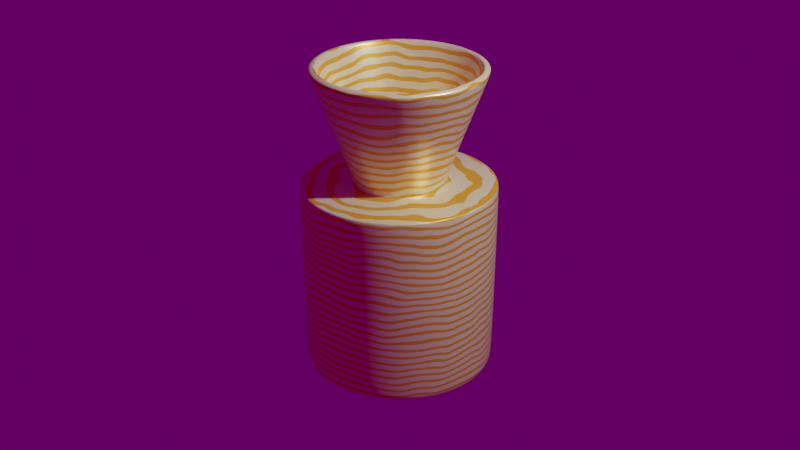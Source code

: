 # Source: vase.blend  (saved by Blender 2.82.7; exported with 4.5.12 LTS)
import bpy
from mathutils import Matrix  # noqa: F401  (used for matrix-valued properties, if any)

bpy.ops.wm.read_factory_settings(use_empty=True)
scene = bpy.context.scene
scene.name = 'Scene'

# ---- collections
col_collection = bpy.data.collections.new('Collection'); scene.collection.children.link(col_collection)

# ---- images (referenced by path relative to the original .blend; pixels are not part of the script)
import os
ASSET_DIR = os.environ.get("B2B_ASSET_DIR", "")  # directory of the original .blend (textures are referenced by path, not embedded)
HERE = os.path.dirname(os.path.abspath(__file__))  # packed textures are extracted next to this script under _unpacked/

def load_image(name, relpath, width, height, colorspace="sRGB"):
    """Load a texture the original file referenced (path relative to the .blend, or extracted next to this script)."""
    p = next((c for c in (os.path.join(HERE, relpath), os.path.join(ASSET_DIR, relpath)) if relpath and os.path.exists(c)), "")
    if p:
        img = bpy.data.images.load(p, check_existing=True)
        img.name = name
    else:  # same state as the original file: an image datablock whose file is absent (Cycles renders it pink)
        img = bpy.data.images.new(name, width, height)
        img.source = "FILE"
        img.filepath = "//" + (relpath or name)
    img.colorspace_settings.name = colorspace
    return img
img_photo_studio_01_2k_hdr = load_image('photo_studio_01_2k.hdr', 'photo_studio_01_2k.hdr', 1024, 1024, 'Linear Rec.709')

# ---- materials (node trees are filled in below, after node groups)
mat_vase = bpy.data.materials.new('vase')
mat_vase.use_transparent_shadow = False

# ---- material node trees
mat_vase.use_nodes = True; mat_vase.node_tree.nodes.clear()
_N = mat_vase.node_tree.nodes; _L = mat_vase.node_tree.links
n0 = _N.new('ShaderNodeOutputMaterial'); n0.name = 'Material Output'; n0.location = (432, 300)
n1 = _N.new('ShaderNodeMapping'); n1.name = 'Mapping'; n1.location = (-1401, 376)
n1.inputs[1].default_value = (0.0, 0.0, -3.9)
n2 = _N.new('ShaderNodeTexCoord'); n2.name = 'Texture Coordinate'; n2.location = (-1609, 370)
n3 = _N.new('ShaderNodeTexWave'); n3.name = 'Wave Texture'; n3.location = (-1197, 379)
n3.wave_type = 'RINGS'
n3.bands_direction = 'DIAGONAL'
n3.rings_direction = 'SPHERICAL'
n3.inputs[1].default_value = 4.0
n3.inputs[2].default_value = 10.1
n3.inputs[4].default_value = 0.3
n3.inputs[6].default_value = 1.571
n4 = _N.new('ShaderNodeValToRGB'); n4.name = 'ColorRamp.001'; n4.location = (-1022, 294)
n4.color_ramp.interpolation = 'CONSTANT'
while len(n4.color_ramp.elements) > 1: n4.color_ramp.elements.remove(n4.color_ramp.elements[-1])
n4.color_ramp.elements[0].position = 0.0; n4.color_ramp.elements[0].color = (0.0, 0.0, 0.0, 1.0)
_e = n4.color_ramp.elements.new(0.3318); _e.color = (1.0, 1.0, 1.0, 1.0)
n5 = _N.new('ShaderNodeValToRGB'); n5.name = 'ColorRamp'; n5.location = (-634, 342)
while len(n5.color_ramp.elements) > 1: n5.color_ramp.elements.remove(n5.color_ramp.elements[-1])
n5.color_ramp.elements[0].position = 0.0; n5.color_ramp.elements[0].color = (1.0, 0.4677, 0.03936, 1.0)
_e = n5.color_ramp.elements.new(1.0); _e.color = (1.0, 0.9086, 0.5681, 1.0)
n6 = _N.new('ShaderNodeBsdfPrincipled'); n6.name = 'Principled BSDF'; n6.location = (-65, 455)
n6.distribution = 'GGX'
n6.subsurface_method = 'BURLEY'
n6.inputs[1].default_value = 0.3045
n6.inputs[2].default_value = 0.35
n6.inputs[3].default_value = 1.45
n6.inputs[13].default_value = 0.5318
n6.inputs[27].default_value = (0.0, 0.0, 0.0, 1.0)
n6.inputs[28].default_value = 1.0
_L.new(n3.outputs[0], n4.inputs[0])
_L.new(n1.outputs[0], n3.inputs[0])
_L.new(n2.outputs[3], n1.inputs[0])
_L.new(n4.outputs[0], n5.inputs[0])
_L.new(n5.outputs[0], n6.inputs[0])
_L.new(n6.outputs[0], n0.inputs[0])
n0.is_active_output = True

# ---- world
world_world = bpy.data.worlds.new('World'); scene.world = world_world
world_world.use_nodes = True; world_world.node_tree.nodes.clear()
_N = world_world.node_tree.nodes; _L = world_world.node_tree.links
n0 = _N.new('ShaderNodeOutputWorld'); n0.name = 'World Output'; n0.location = (300, 300)
n1 = _N.new('ShaderNodeTexEnvironment'); n1.name = 'Environment Texture'; n1.location = (-295, 296)
n1.image = img_photo_studio_01_2k_hdr
n2 = _N.new('ShaderNodeBackground'); n2.name = 'Background'; n2.location = (10, 300)
n2.inputs[1].default_value = 0.1
_L.new(n2.outputs[0], n0.inputs[0])
_L.new(n1.outputs[0], n2.inputs[0])
n0.is_active_output = True
world_world.color = (0.05088, 0.05088, 0.05088)
world_world.use_sun_shadow = False
world_world.sun_shadow_jitter_overblur = 0.0

# ---- cameras
cam_camera = bpy.data.cameras.new('Camera')
cam_camera.clip_end = 100.0
cam_camera.ortho_scale = 7.314

# ---- lights
light_light = bpy.data.lights.new('Light', 'POINT')
light_light.transmission_factor = 0.0
light_light.energy = 1000.0
light_light.shadow_soft_size = 0.1
light_light.shadow_maximum_resolution = 0.006
light_light.use_absolute_resolution = True

# ---- meshes
me_cylinder = bpy.data.meshes.new('Cylinder')
me_cylinder.from_pydata([(0.1727, 0.8682, 2.178), (-1.236e-07, 0.8852, 2.178), (0.3387, 0.8178, 2.178), (0.4918, 0.736, 2.178), (0.6259, 0.6259, 2.178), (0.736, 0.4918, 2.178), (0.8178, 0.3387, 2.178), (0.8682, 0.1727, 2.178), (0.8852, -4.86e-09, 2.178), (0.8682, -0.1727, 2.178), (0.8178, -0.3387, 2.178), (0.736, -0.4918, 2.178), (0.6259, -0.6259, 2.178), (0.4918, -0.736, 2.178), (0.3387, -0.8178, 2.178), (0.1727, -0.8682, 2.178), (-2.765e-07, -0.8852, 2.178), (-0.1727, -0.8682, 2.178), (-0.3387, -0.8178, 2.178), (-0.4918, -0.736, 2.178), (-0.6259, -0.6259, 2.178), (-0.736, -0.4918, 2.178), (-0.8178, -0.3387, 2.178), (-0.8682, -0.1727, 2.178), (-0.8852, 8.317e-07, 2.178), (-0.8682, 0.1727, 2.178), (-0.8178, 0.3387, 2.178), (-0.736, 0.4918, 2.178), (-0.6259, 0.6259, 2.178), (-0.4918, 0.736, 2.178), (-0.3387, 0.8178, 2.178), (-0.1727, 0.8682, 2.178), (0.1878, 0.9442, 1.0), (0.1951, 0.9808, 0.9629), (0.193, 0.9701, 0.9891), (0.0, 1.0, 0.9629), (-4.404e-09, 0.9627, 1.0), (-1.31e-09, 0.9891, 0.9891), (0.3684, 0.8895, 1.0), (0.3827, 0.9239, 0.9629), (0.3767, 0.9185, 0.9873), (0.5349, 0.8005, 1.0), (0.5556, 0.8315, 0.9629), (0.5589, 0.8212, 0.9873), (0.6808, 0.6808, 1.0), (0.7071, 0.7071, 0.9629), (0.6994, 0.6994, 0.9891), (0.8005, 0.5349, 1.0), (0.8315, 0.5556, 0.9629), (0.8224, 0.5495, 0.9891), (0.8895, 0.3684, 1.0), (0.9239, 0.3827, 0.9629), (0.9138, 0.3785, 0.9891), (0.9442, 0.1878, 1.0), (0.9808, 0.1951, 0.9629), (0.9701, 0.193, 0.9891), (0.9627, 7.62e-08, 1.0), (1.0, 7.55e-08, 0.9629), (0.9891, 7.573e-08, 0.9891), (0.9442, -0.1878, 1.0), (0.9808, -0.1951, 0.9629), (0.9701, -0.193, 0.9891), (0.8895, -0.3684, 1.0), (0.9239, -0.3827, 0.9629), (0.9138, -0.3785, 0.9891), (0.8005, -0.5349, 1.0), (0.8315, -0.5556, 0.9629), (0.8224, -0.5495, 0.9891), (0.6808, -0.6808, 1.0), (0.7071, -0.7071, 0.9629), (0.6994, -0.6994, 0.9891), (0.5349, -0.8005, 1.0), (0.5556, -0.8315, 0.9629), (0.5495, -0.8224, 0.9891), (0.3684, -0.8895, 1.0), (0.3827, -0.9239, 0.9629), (0.3785, -0.9138, 0.9891), (0.1878, -0.9442, 1.0), (0.1951, -0.9808, 0.9629), (0.193, -0.9701, 0.9891), (-3.127e-07, -0.9627, 1.0), (-3.258e-07, -1.0, 0.9629), (-3.22e-07, -0.9891, 0.9891), (-0.1878, -0.9442, 1.0), (-0.1951, -0.9808, 0.9629), (-0.193, -0.9701, 0.9891), (-0.3684, -0.8895, 1.0), (-0.3827, -0.9239, 0.9629), (-0.3785, -0.9138, 0.9891), (-0.5349, -0.8005, 1.0), (-0.5556, -0.8315, 0.9629), (-0.5495, -0.8224, 0.9891), (-0.6808, -0.6808, 1.0), (-0.7071, -0.7071, 0.9629), (-0.6994, -0.6994, 0.9891), (-0.8005, -0.5349, 1.0), (-0.8315, -0.5556, 0.9629), (-0.8224, -0.5495, 0.9891), (-0.8895, -0.3684, 1.0), (-0.9239, -0.3827, 0.9629), (-0.9138, -0.3785, 0.9891), (-0.9442, -0.1878, 1.0), (-0.9808, -0.1951, 0.9629), (-0.9701, -0.193, 0.9891), (-0.9627, 9.351e-07, 1.0), (-1.0, 9.656e-07, 0.9629), (-0.9891, 9.566e-07, 0.9891), (-0.9442, 0.1878, 1.0), (-0.9808, 0.1951, 0.9629), (-0.9701, 0.193, 0.9891), (-0.8895, 0.3684, 1.0), (-0.9239, 0.3827, 0.9629), (-0.9138, 0.3785, 0.9891), (-0.8005, 0.5349, 1.0), (-0.8315, 0.5556, 0.9629), (-0.8224, 0.5495, 0.9891), (-0.6808, 0.6808, 1.0), (-0.7071, 0.7071, 0.9629), (-0.6994, 0.6994, 0.9891), (-0.5349, 0.8005, 1.0), (-0.5556, 0.8315, 0.9629), (-0.5495, 0.8224, 0.9891), (-0.3684, 0.8895, 1.0), (-0.3827, 0.9239, 0.9629), (-0.3785, 0.9138, 0.9891), (-0.1878, 0.9442, 1.0), (-0.1951, 0.9808, 0.9629), (-0.193, 0.9701, 0.9891), (-0.0005708, 0.5142, 1.011), (-0.0005182, 0.525, 1.206), (-0.0006122, 0.4678, 1.02), (0.1021, 0.5149, 1.206), (0.09995, 0.5043, 1.011), (0.09087, 0.4588, 1.02), (0.2007, 0.4849, 1.206), (0.1966, 0.475, 1.011), (0.1788, 0.4321, 1.02), (0.2917, 0.4363, 1.206), (0.2857, 0.4274, 1.011), (0.2599, 0.3888, 1.02), (0.3714, 0.3709, 1.206), (0.3638, 0.3633, 1.011), (0.331, 0.3304, 1.02), (0.4368, 0.2912, 1.206), (0.4279, 0.2852, 1.011), (0.3893, 0.2594, 1.02), (0.4854, 0.2003, 1.206), (0.4755, 0.1961, 1.011), (0.4326, 0.1783, 1.02), (0.5153, 0.1016, 1.206), (0.5048, 0.09946, 1.011), (0.4593, 0.09034, 1.02), (0.5254, -0.0009692, 1.206), (0.5147, -0.001068, 1.011), (0.4683, -0.001145, 1.02), (0.5153, -0.1036, 1.206), (0.5048, -0.1016, 1.011), (0.4593, -0.09263, 1.02), (0.4854, -0.2022, 1.206), (0.4755, -0.1983, 1.011), (0.4326, -0.1806, 1.02), (0.4368, -0.2932, 1.206), (0.4279, -0.2873, 1.011), (0.3893, -0.2617, 1.02), (0.3714, -0.3729, 1.206), (0.3638, -0.3654, 1.011), (0.331, -0.3327, 1.02), (0.2917, -0.4383, 1.206), (0.2857, -0.4295, 1.011), (0.2599, -0.3911, 1.02), (0.2007, -0.4869, 1.206), (0.1966, -0.4771, 1.011), (0.1788, -0.4344, 1.02), (0.1021, -0.5168, 1.206), (0.09995, -0.5064, 1.011), (0.09087, -0.4611, 1.02), (-0.0005182, -0.5269, 1.206), (-0.000571, -0.5163, 1.011), (-0.0006123, -0.4701, 1.02), (-0.1031, -0.5168, 1.206), (-0.1011, -0.5064, 1.011), (-0.0921, -0.4611, 1.02), (-0.2018, -0.4869, 1.206), (-0.1978, -0.4771, 1.011), (-0.1801, -0.4344, 1.02), (-0.2927, -0.4383, 1.206), (-0.2868, -0.4295, 1.011), (-0.2611, -0.3911, 1.02), (-0.3724, -0.3729, 1.206), (-0.3649, -0.3654, 1.011), (-0.3322, -0.3327, 1.02), (-0.4378, -0.2932, 1.206), (-0.429, -0.2873, 1.011), (-0.3905, -0.2617, 1.02), (-0.4864, -0.2022, 1.206), (-0.4766, -0.1983, 1.011), (-0.4339, -0.1806, 1.02), (-0.5163, -0.1036, 1.206), (-0.5059, -0.1016, 1.011), (-0.4605, -0.09263, 1.02), (-0.5265, -0.0009687, 1.206), (-0.5158, -0.001067, 1.011), (-0.4696, -0.001145, 1.02), (-0.5163, 0.1016, 1.206), (-0.5059, 0.09946, 1.011), (-0.4605, 0.09034, 1.02), (-0.4864, 0.2003, 1.206), (-0.4766, 0.1961, 1.011), (-0.4339, 0.1783, 1.02), (-0.4378, 0.2912, 1.206), (-0.429, 0.2852, 1.011), (-0.3905, 0.2594, 1.02), (-0.3724, 0.3709, 1.206), (-0.3649, 0.3633, 1.011), (-0.3322, 0.3304, 1.02), (-0.2927, 0.4363, 1.206), (-0.2868, 0.4274, 1.011), (-0.2611, 0.3888, 1.02), (-0.2018, 0.4849, 1.206), (-0.1978, 0.475, 1.011), (-0.1801, 0.4321, 1.02), (-0.1031, 0.5149, 1.206), (-0.1011, 0.5043, 1.011), (-0.0921, 0.4588, 1.02), (0.17, 0.8545, 2.142), (-1.213e-07, 0.8712, 2.142), (-0.17, 0.8545, 2.142), (0.3334, 0.8049, 2.142), (0.484, 0.7244, 2.142), (0.616, 0.616, 2.142), (0.7244, 0.484, 2.142), (0.8049, 0.3334, 2.142), (0.8545, 0.17, 2.142), (0.8712, -1.669e-09, 2.142), (0.8545, -0.17, 2.142), (0.8049, -0.3334, 2.142), (0.7244, -0.484, 2.142), (0.616, -0.616, 2.142), (0.484, -0.7244, 2.142), (0.3334, -0.8049, 2.142), (0.17, -0.8545, 2.142), (-2.717e-07, -0.8712, 2.142), (-0.17, -0.8545, 2.142), (-0.3334, -0.8049, 2.142), (-0.484, -0.7244, 2.142), (-0.616, -0.616, 2.142), (-0.7244, -0.484, 2.142), (-0.8049, -0.3334, 2.142), (-0.8545, -0.17, 2.142), (-0.8712, 8.217e-07, 2.142), (-0.8545, 0.17, 2.142), (-0.8049, 0.3334, 2.142), (-0.7244, 0.484, 2.142), (-0.616, 0.616, 2.142), (-0.484, 0.7244, 2.142), (-0.3334, 0.8049, 2.142), (-1.583e-08, 0.9358, -0.9891), (-8.154e-09, 0.9894, -0.9362), (-1.054e-08, 0.9736, -0.9736), (0.193, 0.9704, -0.9362), (0.1826, 0.9179, -0.9891), (0.1899, 0.9549, -0.9736), (0.3786, 0.9141, -0.9362), (0.3581, 0.8646, -0.9891), (0.3726, 0.8995, -0.9736), (0.5497, 0.8226, -0.9362), (0.5199, 0.7781, -0.9891), (0.5409, 0.8095, -0.9736), (0.6996, 0.6996, -0.9362), (0.6617, 0.6617, -0.9891), (0.6884, 0.6884, -0.9736), (0.8226, 0.5497, -0.9362), (0.7781, 0.5199, -0.9891), (0.8095, 0.5409, -0.9736), (0.9141, 0.3786, -0.9362), (0.8646, 0.3581, -0.9891), (0.8995, 0.3726, -0.9736), (0.9704, 0.193, -0.9362), (0.9179, 0.1826, -0.9891), (0.9549, 0.1899, -0.9736), (0.9894, 7.227e-08, -0.9362), (0.9358, 8.941e-08, -0.9891), (0.9736, 7.713e-08, -0.9736), (0.9704, -0.193, -0.9362), (0.9179, -0.1826, -0.9891), (0.9549, -0.1899, -0.9736), (0.9141, -0.3786, -0.9362), (0.8646, -0.3581, -0.9891), (0.8995, -0.3726, -0.9736), (0.8226, -0.5497, -0.9362), (0.7781, -0.5199, -0.9891), (0.8095, -0.5409, -0.9736), (0.6996, -0.6996, -0.9362), (0.6617, -0.6617, -0.9891), (0.6884, -0.6884, -0.9736), (0.5497, -0.8226, -0.9362), (0.5199, -0.7781, -0.9891), (0.5409, -0.8095, -0.9736), (0.3786, -0.9141, -0.9362), (0.3581, -0.8646, -0.9891), (0.3726, -0.8995, -0.9736), (0.193, -0.9704, -0.9362), (0.1826, -0.9179, -0.9891), (0.1899, -0.9549, -0.9736), (-3.194e-07, -0.9894, -0.9362), (-2.868e-07, -0.9358, -0.9891), (-3.098e-07, -0.9736, -0.9736), (-0.193, -0.9704, -0.9362), (-0.1826, -0.9179, -0.9891), (-0.1899, -0.9549, -0.9736), (-0.3786, -0.9141, -0.9362), (-0.3581, -0.8646, -0.9891), (-0.3726, -0.8995, -0.9736), (-0.5497, -0.8226, -0.9362), (-0.5199, -0.7781, -0.9891), (-0.5409, -0.8095, -0.9736), (-0.6996, -0.6996, -0.9362), (-0.6617, -0.6617, -0.9891), (-0.6884, -0.6884, -0.9736), (-0.8226, -0.5497, -0.9362), (-0.7781, -0.5199, -0.9891), (-0.8095, -0.5409, -0.9736), (-0.9141, -0.3786, -0.9362), (-0.8646, -0.3581, -0.9891), (-0.8995, -0.3726, -0.9736), (-0.9704, -0.193, -0.9362), (-0.9179, -0.1826, -0.9891), (-0.9549, -0.1899, -0.9736), (-0.9894, 9.462e-07, -0.9362), (-0.9358, 8.48e-07, -0.9891), (-0.9736, 9.172e-07, -0.9736), (-0.9704, 0.193, -0.9362), (-0.9179, 0.1826, -0.9891), (-0.9549, 0.1899, -0.9736), (-0.9141, 0.3786, -0.9362), (-0.8646, 0.3581, -0.9891), (-0.8995, 0.3726, -0.9736), (-0.8226, 0.5497, -0.9362), (-0.7781, 0.5199, -0.9891), (-0.8095, 0.5409, -0.9736), (-0.6996, 0.6996, -0.9362), (-0.6617, 0.6617, -0.9891), (-0.6884, 0.6884, -0.9736), (-0.5497, 0.8226, -0.9362), (-0.5199, 0.7781, -0.9891), (-0.5409, 0.8095, -0.9736), (-0.3786, 0.9141, -0.9362), (-0.3581, 0.8646, -0.9891), (-0.3726, 0.8995, -0.9736), (-0.193, 0.9704, -0.9362), (-0.1826, 0.9179, -0.9891), (-0.1899, 0.9549, -0.9736)], [], [(257, 349, 126, 35), (229, 228, 3, 4), (225, 226, 31, 1), (135, 138, 41, 38), (128, 132, 32, 36), (230, 229, 4, 5), (231, 230, 5, 6), (232, 231, 6, 7), (233, 232, 7, 8), (234, 233, 8, 9), (235, 234, 9, 10), (236, 235, 10, 11), (237, 236, 11, 12), (238, 237, 12, 13), (239, 238, 13, 14), (240, 239, 14, 15), (241, 240, 15, 16), (242, 241, 16, 17), (243, 242, 17, 18), (244, 243, 18, 19), (245, 244, 19, 20), (246, 245, 20, 21), (247, 246, 21, 22), (248, 247, 22, 23), (249, 248, 23, 24), (250, 249, 24, 25), (251, 250, 25, 26), (252, 251, 26, 27), (253, 252, 27, 28), (254, 253, 28, 29), (255, 254, 29, 30), (226, 255, 30, 31), (228, 227, 2, 3), (216, 219, 122, 119), (177, 180, 83, 80), (138, 141, 44, 41), (219, 222, 125, 122), (180, 183, 86, 83), (141, 144, 47, 44), (227, 224, 0, 2), (183, 186, 89, 86), (144, 147, 50, 47), (186, 189, 92, 89), (147, 150, 53, 50), (189, 192, 95, 92), (150, 153, 56, 53), (192, 195, 98, 95), (153, 156, 59, 56), (195, 198, 101, 98), (156, 159, 62, 59), (198, 201, 104, 101), (159, 162, 65, 62), (201, 204, 107, 104), (162, 165, 68, 65), (204, 207, 110, 107), (165, 168, 71, 68), (207, 210, 113, 110), (168, 171, 74, 71), (222, 128, 36, 125), (210, 213, 116, 113), (171, 174, 77, 74), (132, 135, 38, 32), (213, 216, 119, 116), (174, 177, 80, 77), (265, 262, 39, 42), (33, 35, 37, 34), (34, 37, 36, 32), (268, 265, 42, 45), (39, 33, 34, 40), (40, 34, 32, 38), (271, 268, 45, 48), (42, 39, 40, 43), (43, 40, 38, 41), (274, 271, 48, 51), (45, 42, 43, 46), (46, 43, 41, 44), (277, 274, 51, 54), (48, 45, 46, 49), (49, 46, 44, 47), (280, 277, 54, 57), (51, 48, 49, 52), (52, 49, 47, 50), (283, 280, 57, 60), (54, 51, 52, 55), (55, 52, 50, 53), (286, 283, 60, 63), (57, 54, 55, 58), (58, 55, 53, 56), (289, 286, 63, 66), (60, 57, 58, 61), (61, 58, 56, 59), (292, 289, 66, 69), (63, 60, 61, 64), (64, 61, 59, 62), (295, 292, 69, 72), (66, 63, 64, 67), (67, 64, 62, 65), (298, 295, 72, 75), (69, 66, 67, 70), (70, 67, 65, 68), (301, 298, 75, 78), (72, 69, 70, 73), (73, 70, 68, 71), (304, 301, 78, 81), (75, 72, 73, 76), (76, 73, 71, 74), (307, 304, 81, 84), (78, 75, 76, 79), (79, 76, 74, 77), (310, 307, 84, 87), (81, 78, 79, 82), (82, 79, 77, 80), (313, 310, 87, 90), (84, 81, 82, 85), (85, 82, 80, 83), (316, 313, 90, 93), (87, 84, 85, 88), (88, 85, 83, 86), (319, 316, 93, 96), (90, 87, 88, 91), (91, 88, 86, 89), (322, 319, 96, 99), (93, 90, 91, 94), (94, 91, 89, 92), (325, 322, 99, 102), (96, 93, 94, 97), (97, 94, 92, 95), (328, 325, 102, 105), (99, 96, 97, 100), (100, 97, 95, 98), (331, 328, 105, 108), (102, 99, 100, 103), (103, 100, 98, 101), (334, 331, 108, 111), (105, 102, 103, 106), (106, 103, 101, 104), (337, 334, 111, 114), (108, 105, 106, 109), (109, 106, 104, 107), (340, 337, 114, 117), (111, 108, 109, 112), (112, 109, 107, 110), (343, 340, 117, 120), (114, 111, 112, 115), (115, 112, 110, 113), (346, 343, 120, 123), (117, 114, 115, 118), (118, 115, 113, 116), (349, 346, 123, 126), (120, 117, 118, 121), (121, 118, 116, 119), (123, 120, 121, 124), (124, 121, 119, 122), (262, 259, 33, 39), (126, 123, 124, 127), (127, 124, 122, 125), (35, 126, 127, 37), (37, 127, 125, 36), (132, 128, 130, 133), (133, 130, 129, 131), (135, 132, 133, 136), (136, 133, 131, 134), (138, 135, 136, 139), (139, 136, 134, 137), (141, 138, 139, 142), (142, 139, 137, 140), (144, 141, 142, 145), (145, 142, 140, 143), (147, 144, 145, 148), (148, 145, 143, 146), (150, 147, 148, 151), (151, 148, 146, 149), (153, 150, 151, 154), (154, 151, 149, 152), (156, 153, 154, 157), (157, 154, 152, 155), (159, 156, 157, 160), (160, 157, 155, 158), (162, 159, 160, 163), (163, 160, 158, 161), (165, 162, 163, 166), (166, 163, 161, 164), (168, 165, 166, 169), (169, 166, 164, 167), (171, 168, 169, 172), (172, 169, 167, 170), (174, 171, 172, 175), (175, 172, 170, 173), (177, 174, 175, 178), (178, 175, 173, 176), (180, 177, 178, 181), (181, 178, 176, 179), (183, 180, 181, 184), (184, 181, 179, 182), (186, 183, 184, 187), (187, 184, 182, 185), (189, 186, 187, 190), (190, 187, 185, 188), (192, 189, 190, 193), (193, 190, 188, 191), (195, 192, 193, 196), (196, 193, 191, 194), (198, 195, 196, 199), (199, 196, 194, 197), (201, 198, 199, 202), (202, 199, 197, 200), (204, 201, 202, 205), (205, 202, 200, 203), (207, 204, 205, 208), (208, 205, 203, 206), (210, 207, 208, 211), (211, 208, 206, 209), (213, 210, 211, 214), (214, 211, 209, 212), (216, 213, 214, 217), (217, 214, 212, 215), (219, 216, 217, 220), (220, 217, 215, 218), (222, 219, 220, 223), (223, 220, 218, 221), (128, 222, 223, 130), (130, 223, 221, 129), (224, 225, 1, 0), (131, 129, 225, 224), (134, 131, 224, 227), (137, 134, 227, 228), (221, 218, 255, 226), (218, 215, 254, 255), (215, 212, 253, 254), (212, 209, 252, 253), (209, 206, 251, 252), (206, 203, 250, 251), (203, 200, 249, 250), (200, 197, 248, 249), (197, 194, 247, 248), (194, 191, 246, 247), (191, 188, 245, 246), (188, 185, 244, 245), (185, 182, 243, 244), (182, 179, 242, 243), (179, 176, 241, 242), (176, 173, 240, 241), (173, 170, 239, 240), (170, 167, 238, 239), (167, 164, 237, 238), (164, 161, 236, 237), (161, 158, 235, 236), (158, 155, 234, 235), (155, 152, 233, 234), (152, 149, 232, 233), (149, 146, 231, 232), (146, 143, 230, 231), (143, 140, 229, 230), (129, 221, 226, 225), (140, 137, 228, 229), (256, 260, 263, 266, 269, 272, 275, 278, 281, 284, 287, 290, 293, 296, 299, 302, 305, 308, 311, 314, 317, 320, 323, 326, 329, 332, 335, 338, 341, 344, 347, 350), (260, 256, 258, 261), (261, 258, 257, 259), (263, 260, 261, 264), (264, 261, 259, 262), (266, 263, 264, 267), (267, 264, 262, 265), (269, 266, 267, 270), (270, 267, 265, 268), (272, 269, 270, 273), (273, 270, 268, 271), (275, 272, 273, 276), (276, 273, 271, 274), (278, 275, 276, 279), (279, 276, 274, 277), (281, 278, 279, 282), (282, 279, 277, 280), (284, 281, 282, 285), (285, 282, 280, 283), (287, 284, 285, 288), (288, 285, 283, 286), (290, 287, 288, 291), (291, 288, 286, 289), (293, 290, 291, 294), (294, 291, 289, 292), (296, 293, 294, 297), (297, 294, 292, 295), (299, 296, 297, 300), (300, 297, 295, 298), (302, 299, 300, 303), (303, 300, 298, 301), (305, 302, 303, 306), (306, 303, 301, 304), (308, 305, 306, 309), (309, 306, 304, 307), (311, 308, 309, 312), (312, 309, 307, 310), (314, 311, 312, 315), (315, 312, 310, 313), (317, 314, 315, 318), (318, 315, 313, 316), (320, 317, 318, 321), (321, 318, 316, 319), (323, 320, 321, 324), (324, 321, 319, 322), (326, 323, 324, 327), (327, 324, 322, 325), (329, 326, 327, 330), (330, 327, 325, 328), (332, 329, 330, 333), (333, 330, 328, 331), (335, 332, 333, 336), (336, 333, 331, 334), (338, 335, 336, 339), (339, 336, 334, 337), (341, 338, 339, 342), (342, 339, 337, 340), (344, 341, 342, 345), (345, 342, 340, 343), (347, 344, 345, 348), (348, 345, 343, 346), (350, 347, 348, 351), (351, 348, 346, 349), (256, 350, 351, 258), (258, 351, 349, 257), (259, 257, 35, 33)])
me_cylinder.polygons.foreach_set('use_smooth', [True] * 321)
_uv = me_cylinder.uv_layers.new(name='UVMap')
_uv.uv.foreach_set('vector', [0.4978, 0.4985, 0.4977, 0.4983, 0.537, 0.477, 0.5405, 0.4853, 0.9254, 0.724, 0.9601, 0.6365, 0.9805, 0.6423, 0.9443, 0.7338, 0.9588, 0.3583, 0.9228, 0.2714, 0.9415, 0.2613, 0.9791, 0.3522, 0.5919, 0.5082, 0.5888, 0.5267, 0.5432, 0.5129, 0.5451, 0.5035, 0.5869, 0.4715, 0.5911, 0.4896, 0.5451, 0.4939, 0.5432, 0.4845, 0.8738, 0.8033, 0.9254, 0.724, 0.9443, 0.7338, 0.8905, 0.8166, 0.8073, 0.8708, 0.8738, 0.8033, 0.8905, 0.8166, 0.821, 0.8873, 0.7287, 0.9239, 0.8073, 0.8708, 0.821, 0.8873, 0.7389, 0.9427, 0.6412, 0.9603, 0.7287, 0.9239, 0.7389, 0.9427, 0.6474, 0.9807, 0.5483, 0.9787, 0.6412, 0.9603, 0.6474, 0.9807, 0.5504, 0.9999, 0.4539, 0.9785, 0.5483, 0.9787, 0.5504, 0.9999, 0.4517, 0.9997, 0.3614, 0.9599, 0.4539, 0.9785, 0.4517, 0.9997, 0.3552, 0.9802, 0.2746, 0.9237, 0.3614, 0.9599, 0.3552, 0.9802, 0.2646, 0.9424, 0.1966, 0.8715, 0.2746, 0.9237, 0.2646, 0.9424, 0.1832, 0.8878, 0.1302, 0.8052, 0.1966, 0.8715, 0.1832, 0.8878, 0.1139, 0.8186, 0.07795, 0.7275, 0.1302, 0.8052, 0.1139, 0.8186, 0.05939, 0.7375, 0.04158, 0.6411, 0.07795, 0.7275, 0.05939, 0.7375, 0.02141, 0.6474, 0.02242, 0.5492, 0.04158, 0.6411, 0.02141, 0.6474, 0.001361, 0.5515, 0.0213, 0.455, 0.02242, 0.5492, 0.001361, 0.5515, 9.989e-05, 0.4532, 0.0386, 0.3621, 0.0213, 0.455, 9.989e-05, 0.4532, 0.01814, 0.3561, 0.07475, 0.2746, 0.0386, 0.3621, 0.01814, 0.3561, 0.05592, 0.2646, 0.1272, 0.1961, 0.07475, 0.2746, 0.05592, 0.2646, 0.1107, 0.1827, 0.1937, 0.1294, 0.1272, 0.1961, 0.1107, 0.1827, 0.1802, 0.1131, 0.2718, 0.07694, 0.1937, 0.1294, 0.1802, 0.1131, 0.2617, 0.05829, 0.3586, 0.0406, 0.2718, 0.07694, 0.2617, 0.05829, 0.3523, 0.02035, 0.4507, 0.02178, 0.3586, 0.0406, 0.3523, 0.02035, 0.4485, 0.0006865, 0.5448, 0.02123, 0.4507, 0.02178, 0.4485, 0.0006865, 0.5467, 9.989e-05, 0.6373, 0.03906, 0.5448, 0.02123, 0.5467, 9.989e-05, 0.6433, 0.01869, 0.7246, 0.07463, 0.6373, 0.03906, 0.6433, 0.01869, 0.7345, 0.05582, 0.8033, 0.1266, 0.7246, 0.07463, 0.7345, 0.05582, 0.8167, 0.1101, 0.8702, 0.1931, 0.8033, 0.1266, 0.8167, 0.1101, 0.8866, 0.1795, 0.9228, 0.2714, 0.8702, 0.1931, 0.8866, 0.1795, 0.9415, 0.2613, 0.9601, 0.6365, 0.977, 0.5442, 0.9981, 0.5461, 0.9805, 0.6423, 0.5554, 0.4269, 0.5687, 0.4396, 0.534, 0.4677, 0.5271, 0.4611, 0.4111, 0.5252, 0.4083, 0.5079, 0.4487, 0.5037, 0.4505, 0.5129, 0.5888, 0.5267, 0.5811, 0.5436, 0.5396, 0.5218, 0.5432, 0.5129, 0.5687, 0.4396, 0.5793, 0.4546, 0.5394, 0.4756, 0.534, 0.4677, 0.4083, 0.5079, 0.409, 0.4905, 0.4486, 0.4943, 0.4487, 0.5037, 0.5811, 0.5436, 0.5702, 0.5587, 0.5343, 0.5298, 0.5396, 0.5218, 0.977, 0.5442, 0.977, 0.4505, 0.9981, 0.4484, 0.9981, 0.5461, 0.409, 0.4905, 0.4119, 0.4733, 0.4504, 0.4851, 0.4486, 0.4943, 0.5702, 0.5587, 0.5567, 0.5714, 0.5275, 0.5366, 0.5343, 0.5298, 0.4119, 0.4733, 0.4179, 0.4569, 0.454, 0.4765, 0.4504, 0.4851, 0.5567, 0.5714, 0.5411, 0.5813, 0.5195, 0.5419, 0.5275, 0.5366, 0.4179, 0.4569, 0.4272, 0.4421, 0.4592, 0.4686, 0.454, 0.4765, 0.5411, 0.5813, 0.524, 0.5879, 0.5107, 0.5455, 0.5195, 0.5419, 0.4272, 0.4421, 0.4392, 0.4293, 0.4658, 0.4619, 0.4592, 0.4686, 0.524, 0.5879, 0.506, 0.5911, 0.5013, 0.5473, 0.5107, 0.5455, 0.4392, 0.4293, 0.4537, 0.419, 0.4735, 0.4566, 0.4658, 0.4619, 0.506, 0.5911, 0.4879, 0.5908, 0.4918, 0.5472, 0.5013, 0.5473, 0.4537, 0.419, 0.4699, 0.4118, 0.4822, 0.4528, 0.4735, 0.4566, 0.4879, 0.5908, 0.4702, 0.5869, 0.4824, 0.5452, 0.4918, 0.5472, 0.4699, 0.4118, 0.4874, 0.4079, 0.4914, 0.4508, 0.4822, 0.4528, 0.4702, 0.5869, 0.4538, 0.5797, 0.4737, 0.5415, 0.4824, 0.5452, 0.4874, 0.4079, 0.5053, 0.4075, 0.5009, 0.4507, 0.4914, 0.4508, 0.4538, 0.5797, 0.4391, 0.5695, 0.4659, 0.5362, 0.4737, 0.5415, 0.5053, 0.4075, 0.5231, 0.4106, 0.5103, 0.4524, 0.5009, 0.4507, 0.4391, 0.5695, 0.4268, 0.5566, 0.4593, 0.5295, 0.4659, 0.5362, 0.5793, 0.4546, 0.5869, 0.4715, 0.5432, 0.4845, 0.5394, 0.4756, 0.5231, 0.4106, 0.54, 0.4172, 0.5191, 0.4559, 0.5103, 0.4524, 0.4268, 0.5566, 0.4174, 0.5417, 0.4541, 0.5216, 0.4593, 0.5295, 0.5911, 0.4896, 0.5919, 0.5082, 0.5451, 0.5035, 0.5451, 0.4939, 0.54, 0.4172, 0.5554, 0.4269, 0.5271, 0.4611, 0.5191, 0.4559, 0.4174, 0.5417, 0.4111, 0.5252, 0.4505, 0.5129, 0.4541, 0.5216, 0.4978, 0.4994, 0.4979, 0.4991, 0.5423, 0.5032, 0.5404, 0.5121, 0.5423, 0.4942, 0.5405, 0.4853, 0.5418, 0.4849, 0.5436, 0.4941, 0.5436, 0.4941, 0.5418, 0.4849, 0.5432, 0.4845, 0.5451, 0.4939, 0.4977, 0.4996, 0.4978, 0.4994, 0.5404, 0.5121, 0.5371, 0.5205, 0.5423, 0.5032, 0.5423, 0.4942, 0.5436, 0.4941, 0.5435, 0.5032, 0.5435, 0.5032, 0.5436, 0.4941, 0.5451, 0.4939, 0.5451, 0.5035, 0.4975, 0.4998, 0.4977, 0.4996, 0.5371, 0.5205, 0.5321, 0.528, 0.5404, 0.5121, 0.5423, 0.5032, 0.5435, 0.5032, 0.5415, 0.5128, 0.5415, 0.5128, 0.5435, 0.5032, 0.5451, 0.5035, 0.5432, 0.5129, 0.4973, 0.5, 0.4975, 0.4998, 0.5321, 0.528, 0.5257, 0.5344, 0.5371, 0.5205, 0.5404, 0.5121, 0.5415, 0.5128, 0.5383, 0.5211, 0.5383, 0.5211, 0.5415, 0.5128, 0.5432, 0.5129, 0.5396, 0.5218, 0.4971, 0.5002, 0.4973, 0.5, 0.5257, 0.5344, 0.5182, 0.5394, 0.5321, 0.528, 0.5371, 0.5205, 0.5383, 0.5211, 0.5332, 0.5289, 0.5332, 0.5289, 0.5383, 0.5211, 0.5396, 0.5218, 0.5343, 0.5298, 0.4968, 0.5003, 0.4971, 0.5002, 0.5182, 0.5394, 0.5099, 0.5428, 0.5257, 0.5344, 0.5321, 0.528, 0.5332, 0.5289, 0.5266, 0.5355, 0.5266, 0.5355, 0.5332, 0.5289, 0.5343, 0.5298, 0.5275, 0.5366, 0.4965, 0.5003, 0.4968, 0.5003, 0.5099, 0.5428, 0.501, 0.5445, 0.5182, 0.5394, 0.5257, 0.5344, 0.5266, 0.5355, 0.5189, 0.5406, 0.5189, 0.5406, 0.5266, 0.5355, 0.5275, 0.5366, 0.5195, 0.5419, 0.4963, 0.5003, 0.4965, 0.5003, 0.501, 0.5445, 0.492, 0.5444, 0.5099, 0.5428, 0.5182, 0.5394, 0.5189, 0.5406, 0.5103, 0.5441, 0.5103, 0.5441, 0.5189, 0.5406, 0.5195, 0.5419, 0.5107, 0.5455, 0.496, 0.5002, 0.4963, 0.5003, 0.492, 0.5444, 0.4833, 0.5426, 0.501, 0.5445, 0.5099, 0.5428, 0.5103, 0.5441, 0.5012, 0.5459, 0.5012, 0.5459, 0.5103, 0.5441, 0.5107, 0.5455, 0.5013, 0.5473, 0.4957, 0.5001, 0.496, 0.5002, 0.4833, 0.5426, 0.475, 0.5391, 0.492, 0.5444, 0.501, 0.5445, 0.5012, 0.5459, 0.4919, 0.5458, 0.4919, 0.5458, 0.5012, 0.5459, 0.5013, 0.5473, 0.4918, 0.5472, 0.4955, 0.4999, 0.4957, 0.5001, 0.475, 0.5391, 0.4676, 0.5341, 0.4833, 0.5426, 0.492, 0.5444, 0.4919, 0.5458, 0.4829, 0.5439, 0.4829, 0.5439, 0.4919, 0.5458, 0.4918, 0.5472, 0.4824, 0.5452, 0.4953, 0.4997, 0.4955, 0.4999, 0.4676, 0.5341, 0.4614, 0.5278, 0.475, 0.5391, 0.4833, 0.5426, 0.4829, 0.5439, 0.4744, 0.5403, 0.4744, 0.5403, 0.4829, 0.5439, 0.4824, 0.5452, 0.4737, 0.5415, 0.4952, 0.4995, 0.4953, 0.4997, 0.4614, 0.5278, 0.4565, 0.5203, 0.4676, 0.5341, 0.475, 0.5391, 0.4744, 0.5403, 0.4668, 0.5351, 0.4668, 0.5351, 0.4744, 0.5403, 0.4737, 0.5415, 0.4659, 0.5362, 0.4951, 0.4992, 0.4952, 0.4995, 0.4565, 0.5203, 0.4531, 0.5121, 0.4614, 0.5278, 0.4676, 0.5341, 0.4668, 0.5351, 0.4604, 0.5286, 0.4604, 0.5286, 0.4668, 0.5351, 0.4659, 0.5362, 0.4593, 0.5295, 0.495, 0.499, 0.4951, 0.4992, 0.4531, 0.5121, 0.4514, 0.5034, 0.4565, 0.5203, 0.4614, 0.5278, 0.4604, 0.5286, 0.4553, 0.521, 0.4553, 0.521, 0.4604, 0.5286, 0.4593, 0.5295, 0.4541, 0.5216, 0.4951, 0.4987, 0.495, 0.499, 0.4514, 0.5034, 0.4513, 0.4946, 0.4531, 0.5121, 0.4565, 0.5203, 0.4553, 0.521, 0.4518, 0.5125, 0.4518, 0.5125, 0.4553, 0.521, 0.4541, 0.5216, 0.4505, 0.5129, 0.4951, 0.4984, 0.4951, 0.4987, 0.4513, 0.4946, 0.453, 0.4859, 0.4514, 0.5034, 0.4531, 0.5121, 0.4518, 0.5125, 0.45, 0.5036, 0.45, 0.5036, 0.4518, 0.5125, 0.4505, 0.5129, 0.4487, 0.5037, 0.4952, 0.4982, 0.4951, 0.4984, 0.453, 0.4859, 0.4564, 0.4777, 0.4513, 0.4946, 0.4514, 0.5034, 0.45, 0.5036, 0.45, 0.4945, 0.45, 0.4945, 0.45, 0.5036, 0.4487, 0.5037, 0.4486, 0.4943, 0.4954, 0.498, 0.4952, 0.4982, 0.4564, 0.4777, 0.4613, 0.4703, 0.453, 0.4859, 0.4513, 0.4946, 0.45, 0.4945, 0.4518, 0.4855, 0.4518, 0.4855, 0.45, 0.4945, 0.4486, 0.4943, 0.4504, 0.4851, 0.4956, 0.4978, 0.4954, 0.498, 0.4613, 0.4703, 0.4675, 0.464, 0.4564, 0.4777, 0.453, 0.4859, 0.4518, 0.4855, 0.4552, 0.4771, 0.4552, 0.4771, 0.4518, 0.4855, 0.4504, 0.4851, 0.454, 0.4765, 0.4958, 0.4976, 0.4956, 0.4978, 0.4675, 0.464, 0.4748, 0.459, 0.4613, 0.4703, 0.4564, 0.4777, 0.4552, 0.4771, 0.4603, 0.4695, 0.4603, 0.4695, 0.4552, 0.4771, 0.454, 0.4765, 0.4592, 0.4686, 0.4961, 0.4975, 0.4958, 0.4976, 0.4748, 0.459, 0.483, 0.4554, 0.4675, 0.464, 0.4613, 0.4703, 0.4603, 0.4695, 0.4667, 0.463, 0.4667, 0.463, 0.4603, 0.4695, 0.4592, 0.4686, 0.4658, 0.4619, 0.4964, 0.4975, 0.4961, 0.4975, 0.483, 0.4554, 0.4918, 0.4536, 0.4748, 0.459, 0.4675, 0.464, 0.4667, 0.463, 0.4742, 0.4578, 0.4742, 0.4578, 0.4667, 0.463, 0.4658, 0.4619, 0.4735, 0.4566, 0.4967, 0.4975, 0.4964, 0.4975, 0.4918, 0.4536, 0.5007, 0.4534, 0.483, 0.4554, 0.4748, 0.459, 0.4742, 0.4578, 0.4826, 0.4542, 0.4826, 0.4542, 0.4742, 0.4578, 0.4735, 0.4566, 0.4822, 0.4528, 0.4969, 0.4976, 0.4967, 0.4975, 0.5007, 0.4534, 0.5095, 0.455, 0.4918, 0.4536, 0.483, 0.4554, 0.4826, 0.4542, 0.4916, 0.4522, 0.4916, 0.4522, 0.4826, 0.4542, 0.4822, 0.4528, 0.4914, 0.4508, 0.4972, 0.4977, 0.4969, 0.4976, 0.5095, 0.455, 0.5179, 0.4583, 0.5007, 0.4534, 0.4918, 0.4536, 0.4916, 0.4522, 0.5008, 0.4521, 0.5008, 0.4521, 0.4916, 0.4522, 0.4914, 0.4508, 0.5009, 0.4507, 0.4974, 0.4978, 0.4972, 0.4977, 0.5179, 0.4583, 0.5254, 0.4632, 0.5095, 0.455, 0.5007, 0.4534, 0.5008, 0.4521, 0.5099, 0.4537, 0.5099, 0.4537, 0.5008, 0.4521, 0.5009, 0.4507, 0.5103, 0.4524, 0.4976, 0.498, 0.4974, 0.4978, 0.5254, 0.4632, 0.5319, 0.4695, 0.5179, 0.4583, 0.5095, 0.455, 0.5099, 0.4537, 0.5185, 0.4571, 0.5185, 0.4571, 0.5099, 0.4537, 0.5103, 0.4524, 0.5191, 0.4559, 0.4977, 0.4983, 0.4976, 0.498, 0.5319, 0.4695, 0.537, 0.477, 0.5254, 0.4632, 0.5179, 0.4583, 0.5185, 0.4571, 0.5263, 0.4622, 0.5263, 0.4622, 0.5185, 0.4571, 0.5191, 0.4559, 0.5271, 0.4611, 0.5319, 0.4695, 0.5254, 0.4632, 0.5263, 0.4622, 0.5329, 0.4687, 0.5329, 0.4687, 0.5263, 0.4622, 0.5271, 0.4611, 0.534, 0.4677, 0.4979, 0.4991, 0.4979, 0.4988, 0.5423, 0.4942, 0.5423, 0.5032, 0.537, 0.477, 0.5319, 0.4695, 0.5329, 0.4687, 0.5382, 0.4763, 0.5382, 0.4763, 0.5329, 0.4687, 0.534, 0.4677, 0.5394, 0.4756, 0.5405, 0.4853, 0.537, 0.477, 0.5382, 0.4763, 0.5418, 0.4849, 0.5418, 0.4849, 0.5382, 0.4763, 0.5394, 0.4756, 0.5432, 0.4845, 0.5911, 0.4896, 0.5869, 0.4715, 0.596, 0.4686, 0.6007, 0.4885, 0.6007, 0.4885, 0.596, 0.4686, 0.6437, 0.453, 0.6505, 0.4827, 0.5919, 0.5082, 0.5911, 0.4896, 0.6007, 0.4885, 0.6016, 0.509, 0.6016, 0.509, 0.6007, 0.4885, 0.6505, 0.4827, 0.6512, 0.5135, 0.5888, 0.5267, 0.5919, 0.5082, 0.6016, 0.509, 0.5983, 0.5296, 0.5983, 0.5296, 0.6016, 0.509, 0.6512, 0.5135, 0.6453, 0.5439, 0.5811, 0.5436, 0.5888, 0.5267, 0.5983, 0.5296, 0.5895, 0.5483, 0.5895, 0.5483, 0.5983, 0.5296, 0.6453, 0.5439, 0.6333, 0.5723, 0.5702, 0.5587, 0.5811, 0.5436, 0.5895, 0.5483, 0.5775, 0.5649, 0.5775, 0.5649, 0.5895, 0.5483, 0.6333, 0.5723, 0.6157, 0.5973, 0.5567, 0.5714, 0.5702, 0.5587, 0.5775, 0.5649, 0.5627, 0.5788, 0.5627, 0.5788, 0.5775, 0.5649, 0.6157, 0.5973, 0.5937, 0.6181, 0.5411, 0.5813, 0.5567, 0.5714, 0.5627, 0.5788, 0.5455, 0.5897, 0.5455, 0.5897, 0.5627, 0.5788, 0.5937, 0.6181, 0.5682, 0.6341, 0.524, 0.5879, 0.5411, 0.5813, 0.5455, 0.5897, 0.5267, 0.597, 0.5267, 0.597, 0.5455, 0.5897, 0.5682, 0.6341, 0.5402, 0.6447, 0.506, 0.5911, 0.524, 0.5879, 0.5267, 0.597, 0.5069, 0.6005, 0.5069, 0.6005, 0.5267, 0.597, 0.5402, 0.6447, 0.5108, 0.6497, 0.4879, 0.5908, 0.506, 0.5911, 0.5069, 0.6005, 0.4869, 0.6, 0.4869, 0.6, 0.5069, 0.6005, 0.5108, 0.6497, 0.4812, 0.6489, 0.4702, 0.5869, 0.4879, 0.5908, 0.4869, 0.6, 0.4675, 0.5958, 0.4675, 0.5958, 0.4869, 0.6, 0.4812, 0.6489, 0.4524, 0.6423, 0.4538, 0.5797, 0.4702, 0.5869, 0.4675, 0.5958, 0.4494, 0.5878, 0.4494, 0.5878, 0.4675, 0.5958, 0.4524, 0.6423, 0.4256, 0.6304, 0.4391, 0.5695, 0.4538, 0.5797, 0.4494, 0.5878, 0.4332, 0.5765, 0.4332, 0.5765, 0.4494, 0.5878, 0.4256, 0.6304, 0.4018, 0.6135, 0.4268, 0.5566, 0.4391, 0.5695, 0.4332, 0.5765, 0.4197, 0.5623, 0.4197, 0.5623, 0.4332, 0.5765, 0.4018, 0.6135, 0.3818, 0.5923, 0.4174, 0.5417, 0.4268, 0.5566, 0.4197, 0.5623, 0.4093, 0.5458, 0.4093, 0.5458, 0.4197, 0.5623, 0.3818, 0.5923, 0.3664, 0.5678, 0.4111, 0.5252, 0.4174, 0.5417, 0.4093, 0.5458, 0.4025, 0.5277, 0.4025, 0.5277, 0.4093, 0.5458, 0.3664, 0.5678, 0.3562, 0.541, 0.4083, 0.5079, 0.4111, 0.5252, 0.4025, 0.5277, 0.3994, 0.5086, 0.3994, 0.5086, 0.4025, 0.5277, 0.3562, 0.541, 0.3513, 0.5129, 0.409, 0.4905, 0.4083, 0.5079, 0.3994, 0.5086, 0.4003, 0.4896, 0.4003, 0.4896, 0.3994, 0.5086, 0.3513, 0.5129, 0.3517, 0.4847, 0.4119, 0.4733, 0.409, 0.4905, 0.4003, 0.4896, 0.4034, 0.4708, 0.4034, 0.4708, 0.4003, 0.4896, 0.3517, 0.4847, 0.3572, 0.4573, 0.4179, 0.4569, 0.4119, 0.4733, 0.4034, 0.4708, 0.41, 0.4529, 0.41, 0.4529, 0.4034, 0.4708, 0.3572, 0.4573, 0.3673, 0.431, 0.4272, 0.4421, 0.4179, 0.4569, 0.41, 0.4529, 0.4201, 0.4365, 0.4201, 0.4365, 0.41, 0.4529, 0.3673, 0.431, 0.3823, 0.4068, 0.4392, 0.4293, 0.4272, 0.4421, 0.4201, 0.4365, 0.4334, 0.4223, 0.4334, 0.4223, 0.4201, 0.4365, 0.3823, 0.4068, 0.402, 0.3858, 0.4537, 0.419, 0.4392, 0.4293, 0.4334, 0.4223, 0.4493, 0.411, 0.4493, 0.411, 0.4334, 0.4223, 0.402, 0.3858, 0.4255, 0.3689, 0.4699, 0.4118, 0.4537, 0.419, 0.4493, 0.411, 0.4672, 0.4031, 0.4672, 0.4031, 0.4493, 0.411, 0.4255, 0.3689, 0.452, 0.3569, 0.4874, 0.4079, 0.4699, 0.4118, 0.4672, 0.4031, 0.4864, 0.3987, 0.4864, 0.3987, 0.4672, 0.4031, 0.452, 0.3569, 0.4805, 0.3504, 0.5053, 0.4075, 0.4874, 0.4079, 0.4864, 0.3987, 0.5062, 0.3983, 0.5062, 0.3983, 0.4864, 0.3987, 0.4805, 0.3504, 0.5099, 0.3495, 0.5231, 0.4106, 0.5053, 0.4075, 0.5062, 0.3983, 0.5257, 0.4017, 0.5257, 0.4017, 0.5062, 0.3983, 0.5099, 0.3495, 0.5389, 0.3543, 0.54, 0.4172, 0.5231, 0.4106, 0.5257, 0.4017, 0.5444, 0.4089, 0.5444, 0.4089, 0.5257, 0.4017, 0.5389, 0.3543, 0.5666, 0.3648, 0.5554, 0.4269, 0.54, 0.4172, 0.5444, 0.4089, 0.5613, 0.4196, 0.5613, 0.4196, 0.5444, 0.4089, 0.5666, 0.3648, 0.5919, 0.3806, 0.5687, 0.4396, 0.5554, 0.4269, 0.5613, 0.4196, 0.5759, 0.4335, 0.5759, 0.4335, 0.5613, 0.4196, 0.5919, 0.3806, 0.6137, 0.401, 0.5793, 0.4546, 0.5687, 0.4396, 0.5759, 0.4335, 0.5877, 0.45, 0.5877, 0.45, 0.5759, 0.4335, 0.6137, 0.401, 0.6312, 0.4255, 0.5869, 0.4715, 0.5793, 0.4546, 0.5877, 0.45, 0.596, 0.4686, 0.596, 0.4686, 0.5877, 0.45, 0.6312, 0.4255, 0.6437, 0.453, 0.977, 0.4505, 0.9588, 0.3583, 0.9791, 0.3522, 0.9981, 0.4484, 0.6505, 0.4827, 0.6437, 0.453, 0.9588, 0.3583, 0.977, 0.4505, 0.6512, 0.5135, 0.6505, 0.4827, 0.977, 0.4505, 0.977, 0.5442, 0.6453, 0.5439, 0.6512, 0.5135, 0.977, 0.5442, 0.9601, 0.6365, 0.6312, 0.4255, 0.6137, 0.401, 0.8702, 0.1931, 0.9228, 0.2714, 0.6137, 0.401, 0.5919, 0.3806, 0.8033, 0.1266, 0.8702, 0.1931, 0.5919, 0.3806, 0.5666, 0.3648, 0.7246, 0.07463, 0.8033, 0.1266, 0.5666, 0.3648, 0.5389, 0.3543, 0.6373, 0.03906, 0.7246, 0.07463, 0.5389, 0.3543, 0.5099, 0.3495, 0.5448, 0.02123, 0.6373, 0.03906, 0.5099, 0.3495, 0.4805, 0.3504, 0.4507, 0.02178, 0.5448, 0.02123, 0.4805, 0.3504, 0.452, 0.3569, 0.3586, 0.0406, 0.4507, 0.02178, 0.452, 0.3569, 0.4255, 0.3689, 0.2718, 0.07694, 0.3586, 0.0406, 0.4255, 0.3689, 0.402, 0.3858, 0.1937, 0.1294, 0.2718, 0.07694, 0.402, 0.3858, 0.3823, 0.4068, 0.1272, 0.1961, 0.1937, 0.1294, 0.3823, 0.4068, 0.3673, 0.431, 0.07475, 0.2746, 0.1272, 0.1961, 0.3673, 0.431, 0.3572, 0.4573, 0.0386, 0.3621, 0.07475, 0.2746, 0.3572, 0.4573, 0.3517, 0.4847, 0.0213, 0.455, 0.0386, 0.3621, 0.3517, 0.4847, 0.3513, 0.5129, 0.02242, 0.5492, 0.0213, 0.455, 0.3513, 0.5129, 0.3562, 0.541, 0.04158, 0.6411, 0.02242, 0.5492, 0.3562, 0.541, 0.3664, 0.5678, 0.07795, 0.7275, 0.04158, 0.6411, 0.3664, 0.5678, 0.3818, 0.5923, 0.1302, 0.8052, 0.07795, 0.7275, 0.3818, 0.5923, 0.4018, 0.6135, 0.1966, 0.8715, 0.1302, 0.8052, 0.4018, 0.6135, 0.4256, 0.6304, 0.2746, 0.9237, 0.1966, 0.8715, 0.4256, 0.6304, 0.4524, 0.6423, 0.3614, 0.9599, 0.2746, 0.9237, 0.4524, 0.6423, 0.4812, 0.6489, 0.4539, 0.9785, 0.3614, 0.9599, 0.4812, 0.6489, 0.5108, 0.6497, 0.5483, 0.9787, 0.4539, 0.9785, 0.5108, 0.6497, 0.5402, 0.6447, 0.6412, 0.9603, 0.5483, 0.9787, 0.5402, 0.6447, 0.5682, 0.6341, 0.7287, 0.9239, 0.6412, 0.9603, 0.5682, 0.6341, 0.5937, 0.6181, 0.8073, 0.8708, 0.7287, 0.9239, 0.5937, 0.6181, 0.6157, 0.5973, 0.8738, 0.8033, 0.8073, 0.8708, 0.6157, 0.5973, 0.6333, 0.5723, 0.9254, 0.724, 0.8738, 0.8033, 0.6437, 0.453, 0.6312, 0.4255, 0.9228, 0.2714, 0.9588, 0.3583, 0.6333, 0.5723, 0.6453, 0.5439, 0.9601, 0.6365, 0.9254, 0.724, 0.4977, 0.4986, 0.4978, 0.4988, 0.4977, 0.4991, 0.4977, 0.4993, 0.4976, 0.4996, 0.4974, 0.4998, 0.4972, 0.4999, 0.497, 0.5001, 0.4968, 0.5002, 0.4965, 0.5002, 0.4963, 0.5002, 0.496, 0.5001, 0.4958, 0.5, 0.4956, 0.4999, 0.4954, 0.4997, 0.4953, 0.4995, 0.4952, 0.4992, 0.4952, 0.499, 0.4952, 0.4987, 0.4952, 0.4985, 0.4953, 0.4982, 0.4955, 0.498, 0.4957, 0.4979, 0.4959, 0.4977, 0.4961, 0.4976, 0.4964, 0.4976, 0.4966, 0.4976, 0.4969, 0.4977, 0.4971, 0.4978, 0.4973, 0.4979, 0.4975, 0.4981, 0.4976, 0.4983, 0.4978, 0.4988, 0.4977, 0.4986, 0.4978, 0.4986, 0.4978, 0.4988, 0.4978, 0.4988, 0.4978, 0.4986, 0.4978, 0.4985, 0.4979, 0.4988, 0.4977, 0.4991, 0.4978, 0.4988, 0.4978, 0.4988, 0.4978, 0.4991, 0.4978, 0.4991, 0.4978, 0.4988, 0.4979, 0.4988, 0.4979, 0.4991, 0.4977, 0.4993, 0.4977, 0.4991, 0.4978, 0.4991, 0.4977, 0.4993, 0.4977, 0.4993, 0.4978, 0.4991, 0.4979, 0.4991, 0.4978, 0.4994, 0.4976, 0.4996, 0.4977, 0.4993, 0.4977, 0.4993, 0.4976, 0.4996, 0.4976, 0.4996, 0.4977, 0.4993, 0.4978, 0.4994, 0.4977, 0.4996, 0.4974, 0.4998, 0.4976, 0.4996, 0.4976, 0.4996, 0.4975, 0.4998, 0.4975, 0.4998, 0.4976, 0.4996, 0.4977, 0.4996, 0.4975, 0.4998, 0.4972, 0.4999, 0.4974, 0.4998, 0.4975, 0.4998, 0.4973, 0.5, 0.4973, 0.5, 0.4975, 0.4998, 0.4975, 0.4998, 0.4973, 0.5, 0.497, 0.5001, 0.4972, 0.4999, 0.4973, 0.5, 0.497, 0.5001, 0.497, 0.5001, 0.4973, 0.5, 0.4973, 0.5, 0.4971, 0.5002, 0.4968, 0.5002, 0.497, 0.5001, 0.497, 0.5001, 0.4968, 0.5002, 0.4968, 0.5002, 0.497, 0.5001, 0.4971, 0.5002, 0.4968, 0.5003, 0.4965, 0.5002, 0.4968, 0.5002, 0.4968, 0.5002, 0.4965, 0.5002, 0.4965, 0.5002, 0.4968, 0.5002, 0.4968, 0.5003, 0.4965, 0.5003, 0.4963, 0.5002, 0.4965, 0.5002, 0.4965, 0.5002, 0.4963, 0.5002, 0.4963, 0.5002, 0.4965, 0.5002, 0.4965, 0.5003, 0.4963, 0.5003, 0.496, 0.5001, 0.4963, 0.5002, 0.4963, 0.5002, 0.496, 0.5002, 0.496, 0.5002, 0.4963, 0.5002, 0.4963, 0.5003, 0.496, 0.5002, 0.4958, 0.5, 0.496, 0.5001, 0.496, 0.5002, 0.4958, 0.5001, 0.4958, 0.5001, 0.496, 0.5002, 0.496, 0.5002, 0.4957, 0.5001, 0.4956, 0.4999, 0.4958, 0.5, 0.4958, 0.5001, 0.4956, 0.4999, 0.4956, 0.4999, 0.4958, 0.5001, 0.4957, 0.5001, 0.4955, 0.4999, 0.4954, 0.4997, 0.4956, 0.4999, 0.4956, 0.4999, 0.4954, 0.4997, 0.4954, 0.4997, 0.4956, 0.4999, 0.4955, 0.4999, 0.4953, 0.4997, 0.4953, 0.4995, 0.4954, 0.4997, 0.4954, 0.4997, 0.4952, 0.4995, 0.4952, 0.4995, 0.4954, 0.4997, 0.4953, 0.4997, 0.4952, 0.4995, 0.4952, 0.4992, 0.4953, 0.4995, 0.4952, 0.4995, 0.4951, 0.4992, 0.4951, 0.4992, 0.4952, 0.4995, 0.4952, 0.4995, 0.4951, 0.4992, 0.4952, 0.499, 0.4952, 0.4992, 0.4951, 0.4992, 0.4951, 0.499, 0.4951, 0.499, 0.4951, 0.4992, 0.4951, 0.4992, 0.495, 0.499, 0.4952, 0.4987, 0.4952, 0.499, 0.4951, 0.499, 0.4951, 0.4987, 0.4951, 0.4987, 0.4951, 0.499, 0.495, 0.499, 0.4951, 0.4987, 0.4952, 0.4985, 0.4952, 0.4987, 0.4951, 0.4987, 0.4952, 0.4984, 0.4952, 0.4984, 0.4951, 0.4987, 0.4951, 0.4987, 0.4951, 0.4984, 0.4953, 0.4982, 0.4952, 0.4985, 0.4952, 0.4984, 0.4953, 0.4982, 0.4953, 0.4982, 0.4952, 0.4984, 0.4951, 0.4984, 0.4952, 0.4982, 0.4955, 0.498, 0.4953, 0.4982, 0.4953, 0.4982, 0.4954, 0.498, 0.4954, 0.498, 0.4953, 0.4982, 0.4952, 0.4982, 0.4954, 0.498, 0.4957, 0.4979, 0.4955, 0.498, 0.4954, 0.498, 0.4956, 0.4978, 0.4956, 0.4978, 0.4954, 0.498, 0.4954, 0.498, 0.4956, 0.4978, 0.4959, 0.4977, 0.4957, 0.4979, 0.4956, 0.4978, 0.4959, 0.4977, 0.4959, 0.4977, 0.4956, 0.4978, 0.4956, 0.4978, 0.4958, 0.4976, 0.4961, 0.4976, 0.4959, 0.4977, 0.4959, 0.4977, 0.4961, 0.4976, 0.4961, 0.4976, 0.4959, 0.4977, 0.4958, 0.4976, 0.4961, 0.4975, 0.4964, 0.4976, 0.4961, 0.4976, 0.4961, 0.4976, 0.4964, 0.4975, 0.4964, 0.4975, 0.4961, 0.4976, 0.4961, 0.4975, 0.4964, 0.4975, 0.4966, 0.4976, 0.4964, 0.4976, 0.4964, 0.4975, 0.4966, 0.4976, 0.4966, 0.4976, 0.4964, 0.4975, 0.4964, 0.4975, 0.4967, 0.4975, 0.4969, 0.4977, 0.4966, 0.4976, 0.4966, 0.4976, 0.4969, 0.4976, 0.4969, 0.4976, 0.4966, 0.4976, 0.4967, 0.4975, 0.4969, 0.4976, 0.4971, 0.4978, 0.4969, 0.4977, 0.4969, 0.4976, 0.4971, 0.4977, 0.4971, 0.4977, 0.4969, 0.4976, 0.4969, 0.4976, 0.4972, 0.4977, 0.4973, 0.4979, 0.4971, 0.4978, 0.4971, 0.4977, 0.4974, 0.4979, 0.4974, 0.4979, 0.4971, 0.4977, 0.4972, 0.4977, 0.4974, 0.4978, 0.4975, 0.4981, 0.4973, 0.4979, 0.4974, 0.4979, 0.4975, 0.4981, 0.4975, 0.4981, 0.4974, 0.4979, 0.4974, 0.4978, 0.4976, 0.498, 0.4976, 0.4983, 0.4975, 0.4981, 0.4975, 0.4981, 0.4977, 0.4983, 0.4977, 0.4983, 0.4975, 0.4981, 0.4976, 0.498, 0.4977, 0.4983, 0.4977, 0.4986, 0.4976, 0.4983, 0.4977, 0.4983, 0.4978, 0.4986, 0.4978, 0.4986, 0.4977, 0.4983, 0.4977, 0.4983, 0.4978, 0.4985, 0.4979, 0.4988, 0.4978, 0.4985, 0.5405, 0.4853, 0.5423, 0.4942])
me_cylinder.materials.append(mat_vase)
me_cylinder.use_remesh_fix_poles = True
me_cylinder.use_remesh_preserve_attributes = False
me_cylinder.use_mirror_vertex_groups = False
me_cylinder.update()

# ---- objects
ob_light = bpy.data.objects.new('Light', light_light)
ob_camera = bpy.data.objects.new('Camera', cam_camera)
ob_cylinder = bpy.data.objects.new('Cylinder', me_cylinder)

# ---- transforms, parenting, visibility, modifiers, constraints
ob_light.location = (4.076, 1.005, 5.904)
ob_light.rotation_euler = (0.6503, 0.05522, 1.866)
ob_light.lock_rotations_4d = False
ob_light.empty_display_type = 'ARROWS'
ob_light.color = (0.0, 0.0, 0.0, 0.0)
ob_light.lineart.crease_threshold = 0.0
ob_camera.location = (7.359, -6.926, 5.527)
ob_camera.rotation_euler = (1.109, 0.0, 0.8149)
ob_camera.lock_rotations_4d = False
ob_camera.empty_display_type = 'ARROWS'
ob_camera.color = (0.0, 0.0, 0.0, 0.0)
ob_camera.display_type = 'WIRE'
ob_camera.lineart.crease_threshold = 0.0
ob_cylinder.location = (0.0, 0.0, 0.0)
ob_cylinder.lineart.crease_threshold = 0.0
_m = ob_cylinder.modifiers.new('Solidify', 'SOLIDIFY')
_m.thickness = 0.08
_m.nonmanifold_merge_threshold = 0.0003
_m = ob_cylinder.modifiers.new('Subdivision', 'SUBSURF')
_m.uv_smooth = 'PRESERVE_CORNERS'
_m.levels = 2
_m.show_only_control_edges = False

# ---- collection membership
col_collection.objects.link(ob_light)
col_collection.objects.link(ob_camera)
col_collection.objects.link(ob_cylinder)

# ---- scene / render settings (as saved in the file)
scene.camera = ob_camera
scene.frame_start = 1; scene.frame_end = 250; scene.frame_set(1)
scene.render.engine = 'BLENDER_EEVEE_NEXT'
scene.cycles.use_denoising = False
scene.cycles.samples = 128
scene.cycles.sampling_pattern = 'TABULATED_SOBOL'
scene.cycles.use_adaptive_sampling = False
scene.cycles.use_light_tree = False
scene.view_settings.view_transform = 'Filmic'
bpy.context.view_layer.update()
